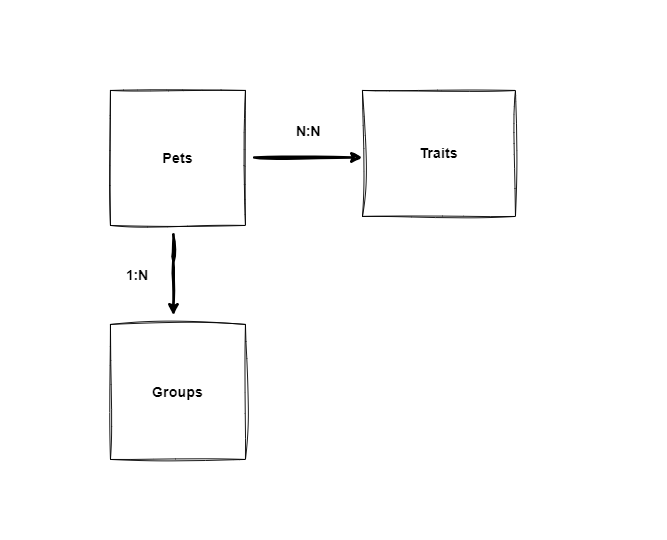

The diagram above was exported from draw.io. Its source (the exported page's mxGraphModel, read from the mxfile embedded in the PNG):
<mxGraphModel dx="1461" dy="801" grid="1" gridSize="10" guides="1" tooltips="1" connect="1" arrows="1" fold="1" page="1" pageScale="1" pageWidth="850" pageHeight="1100" background="#ffffff" math="0" shadow="0">
  <root>
    <mxCell id="0" />
    <mxCell id="1" parent="0" />
    <mxCell id="al8V4uuZme4GmbqkFRxb-1" value="&lt;b&gt;&lt;font style=&quot;font-size: 16px;&quot;&gt;Traits&lt;/font&gt;&lt;/b&gt;" style="rounded=0;whiteSpace=wrap;html=1;labelBackgroundColor=none;sketch=1;curveFitting=1;jiggle=2;" vertex="1" parent="1">
      <mxGeometry x="510" y="100" width="170" height="140" as="geometry" />
    </mxCell>
    <mxCell id="al8V4uuZme4GmbqkFRxb-2" value="&lt;font size=&quot;1&quot; style=&quot;&quot;&gt;&lt;b style=&quot;font-size: 16px;&quot;&gt;Pets&lt;/b&gt;&lt;/font&gt;" style="whiteSpace=wrap;html=1;aspect=fixed;labelBackgroundColor=none;rounded=0;sketch=1;curveFitting=1;jiggle=2;" vertex="1" parent="1">
      <mxGeometry x="230" y="100" width="150" height="150" as="geometry" />
    </mxCell>
    <mxCell id="al8V4uuZme4GmbqkFRxb-3" value="&lt;b&gt;&lt;font style=&quot;font-size: 16px;&quot;&gt;Groups&lt;/font&gt;&lt;/b&gt;" style="whiteSpace=wrap;html=1;aspect=fixed;labelBackgroundColor=none;rounded=0;sketch=1;curveFitting=1;jiggle=2;" vertex="1" parent="1">
      <mxGeometry x="230" y="360" width="150" height="150" as="geometry" />
    </mxCell>
    <mxCell id="al8V4uuZme4GmbqkFRxb-7" value="" style="endArrow=classic;html=1;rounded=0;strokeWidth=3;labelBackgroundColor=none;fontColor=default;sketch=1;curveFitting=1;jiggle=2;" edge="1" parent="1">
      <mxGeometry width="50" height="50" relative="1" as="geometry">
        <mxPoint x="390" y="174.5" as="sourcePoint" />
        <mxPoint x="510" y="174.5" as="targetPoint" />
      </mxGeometry>
    </mxCell>
    <mxCell id="al8V4uuZme4GmbqkFRxb-10" value="&lt;b&gt;&lt;font style=&quot;font-size: 15px;&quot;&gt;N:N&lt;/font&gt;&lt;/b&gt;" style="text;strokeColor=none;align=center;fillColor=none;html=1;verticalAlign=middle;whiteSpace=wrap;rounded=0;labelBackgroundColor=none;sketch=1;curveFitting=1;jiggle=2;" vertex="1" parent="1">
      <mxGeometry x="420" y="130" width="60" height="30" as="geometry" />
    </mxCell>
    <mxCell id="al8V4uuZme4GmbqkFRxb-14" value="" style="endArrow=classic;html=1;rounded=0;strokeWidth=3;fontSize=15;labelBackgroundColor=none;fontColor=default;sketch=1;curveFitting=1;jiggle=2;" edge="1" parent="1">
      <mxGeometry width="50" height="50" relative="1" as="geometry">
        <mxPoint x="300" y="290" as="sourcePoint" />
        <mxPoint x="300" y="350" as="targetPoint" />
        <Array as="points">
          <mxPoint x="300" y="260" />
          <mxPoint x="300" y="290" />
        </Array>
      </mxGeometry>
    </mxCell>
    <mxCell id="al8V4uuZme4GmbqkFRxb-15" value="&lt;b&gt;1:N&lt;/b&gt;" style="text;strokeColor=none;align=center;fillColor=none;html=1;verticalAlign=middle;whiteSpace=wrap;rounded=0;fontSize=15;labelBackgroundColor=none;sketch=1;curveFitting=1;jiggle=2;" vertex="1" parent="1">
      <mxGeometry x="230" y="290" width="60" height="30" as="geometry" />
    </mxCell>
  </root>
</mxGraphModel>